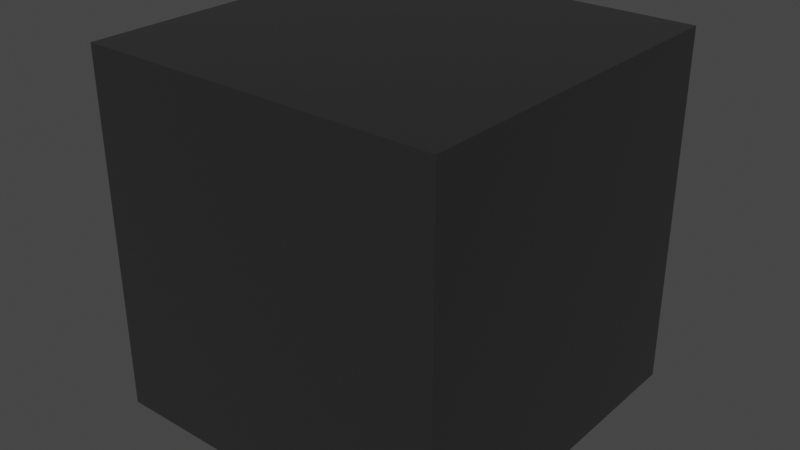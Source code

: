 # Source: VALORANT_Agent.blend  (saved by Blender 3.5.10; exported with 4.5.12 LTS)
import bpy
from mathutils import Matrix  # noqa: F401  (used for matrix-valued properties, if any)

bpy.ops.wm.read_factory_settings(use_empty=True)
scene = bpy.context.scene
scene.name = 'Scene'

# ---- collections
col_collection = bpy.data.collections.new('Collection'); scene.collection.children.link(col_collection)

# ---- materials (node trees are filled in below, after node groups)
mat_material = bpy.data.materials.new('Material')
mat_material.use_transparent_shadow = False

# ---- node groups
ng_3p_eyeoverlay_mat = bpy.data.node_groups.new('3P_EyeOverlay_Mat', 'ShaderNodeTree')
_s = ng_3p_eyeoverlay_mat.interface.new_socket(name='BSDF', in_out='OUTPUT', socket_type='NodeSocketShader')
_s = ng_3p_eyeoverlay_mat.interface.new_socket(name='NEEDS "ALPHA HASHED" BLENDMODE', in_out='INPUT', socket_type='NodeSocketFloat')
_s.default_value = 1.0
_s.min_value = 0.0
_s.max_value = 1.0
_s = ng_3p_eyeoverlay_mat.interface.new_socket(name='OverlayTexture', in_out='INPUT', socket_type='NodeSocketColor')
_s.default_value = (0.8, 0.8, 0.8, 1.0)
_s = ng_3p_eyeoverlay_mat.interface.new_socket(name='OverlayTextureAlpha', in_out='INPUT', socket_type='NodeSocketFloat')
_s.subtype = 'FACTOR'
_s.default_value = 1.0
_s.min_value = 0.0
_s.max_value = 1.0
_N = ng_3p_eyeoverlay_mat.nodes; _L = ng_3p_eyeoverlay_mat.links
n0 = _N.new('ShaderNodeGamma'); n0.name = 'Gamma'; n0.location = (124, -32)
n0.inputs[1].default_value = 2.2
n1 = _N.new('NodeGroupOutput'); n1.name = 'Group Output'; n1.location = (650, 35)
n2 = _N.new('ShaderNodeBsdfPrincipled'); n2.name = 'Principled BSDF'; n2.location = (322, 43)
n2.distribution = 'GGX'
n2.subsurface_method = 'BURLEY'
n2.inputs[2].default_value = 1.0
n2.inputs[3].default_value = 1.45
n2.inputs[13].default_value = 0.0
n2.inputs[20].default_value = 0.0
n2.inputs[27].default_value = (0.0, 0.0, 0.0, 1.0)
n3 = _N.new('NodeGroupInput'); n3.name = 'Group Input'; n3.location = (-117, -35)
_L.new(n2.outputs[0], n1.inputs[0])
_L.new(n3.outputs[1], n0.inputs[0])
_L.new(n0.outputs[0], n2.inputs[0])
_L.new(n3.outputs[2], n2.inputs[4])
n1.is_active_output = True
ng_3p_character_mat_v5 = bpy.data.node_groups.new('3P_Character_Mat_V5', 'ShaderNodeTree')
_s = ng_3p_character_mat_v5.interface.new_socket(name='BSDF', in_out='OUTPUT', socket_type='NodeSocketShader')
_s = ng_3p_character_mat_v5.interface.new_socket(name='Albedo', in_out='INPUT', socket_type='NodeSocketColor')
_s.default_value = (0.03689, 0.0356, 0.03689, 1.0)
_s = ng_3p_character_mat_v5.interface.new_socket(name='MRAE', in_out='INPUT', socket_type='NodeSocketColor')
_s.default_value = (0.0, 0.2122, 0.5089, 1.0)
_s = ng_3p_character_mat_v5.interface.new_socket(name='Normal', in_out='INPUT', socket_type='NodeSocketColor')
_s.default_value = (0.5029, 0.5029, 1.0, 1.0)
_s = ng_3p_character_mat_v5.interface.new_socket(name='Normal Intensity', in_out='INPUT', socket_type='NodeSocketFloat')
_s.default_value = 1.0
_s.min_value = 0.0
_s.max_value = 10.0
_s = ng_3p_character_mat_v5.interface.new_socket(name='Decal Color Texture', in_out='INPUT', socket_type='NodeSocketColor')
_s.default_value = (0.03689, 0.0356, 0.03689, 1.0)
_s = ng_3p_character_mat_v5.interface.new_socket(name='Decal Mask Texture', in_out='INPUT', socket_type='NodeSocketFloat')
_s = ng_3p_character_mat_v5.interface.new_socket(name='Decal MRAE Texture', in_out='INPUT', socket_type='NodeSocketColor')
_s.default_value = (0.0, 0.2122, 0.5089, 1.0)
_s = ng_3p_character_mat_v5.interface.new_socket(name='Decal Normal Texture', in_out='INPUT', socket_type='NodeSocketColor')
_s.default_value = (0.5029, 0.5029, 1.0, 1.0)
_s = ng_3p_character_mat_v5.interface.new_socket(name='Decal Color', in_out='INPUT', socket_type='NodeSocketColor')
_s.default_value = (0.03689, 0.0356, 0.03689, 1.0)
_s = ng_3p_character_mat_v5.interface.new_socket(name='Subsurface Intensity', in_out='INPUT', socket_type='NodeSocketFloat')
_s.default_value = 0.035
_s = ng_3p_character_mat_v5.interface.new_socket(name='Skin Undercolor', in_out='INPUT', socket_type='NodeSocketColor')
_s.default_value = (1.0, 0.4735, 0.3095, 0.0)
_s = ng_3p_character_mat_v5.interface.new_socket(name='Fresnel Tint', in_out='INPUT', socket_type='NodeSocketColor')
_s.default_value = (1.0, 1.0, 1.0, 1.0)
_s = ng_3p_character_mat_v5.interface.new_socket(name='Fresnel Enemy Tint', in_out='INPUT', socket_type='NodeSocketColor')
_s.default_value = (1.0, 0.02519, 0.0, 1.0)
_s = ng_3p_character_mat_v5.interface.new_socket(name='Fresnel Ally Tint', in_out='INPUT', socket_type='NodeSocketColor')
_s.default_value = (0.4233, 0.6105, 0.6172, 1.0)
_s = ng_3p_character_mat_v5.interface.new_socket(name='Fresnel Off / On', in_out='INPUT', socket_type='NodeSocketFloat')
_s.min_value = 0.0
_s.max_value = 1.0
_s = ng_3p_character_mat_v5.interface.new_socket(name='Fresnel Enemy / Ally', in_out='INPUT', socket_type='NodeSocketFloat')
_s.min_value = 0.0
_s.max_value = 1.0
_s = ng_3p_character_mat_v5.interface.new_socket(name='Emissive Brightness', in_out='INPUT', socket_type='NodeSocketFloat')
_s.default_value = 30.0
_s.min_value = 0.0
_s.max_value = 100.0
_N = ng_3p_character_mat_v5.nodes; _L = ng_3p_character_mat_v5.links
n0 = _N.new('NodeGroupOutput'); n0.name = 'Group Output'; n0.location = (959, -22)
n1 = _N.new('ShaderNodeMix'); n1.name = 'Mix.014'; n1.location = (279, -126)
n1.hide = True
n1.data_type = 'RGBA'
n1.blend_type = 'MULTIPLY'
n1.inputs[0].default_value = 1.0
n2 = _N.new('ShaderNodeSeparateColor'); n2.name = 'Separate Color.002'; n2.location = (-1488, -416)
n2.hide = True
n3 = _N.new('ShaderNodeMath'); n3.name = 'Math'; n3.location = (-1325, -401)
n3.hide = True
n3.operation = 'MULTIPLY'
n3.inputs[1].default_value = 5.0
n4 = _N.new('ShaderNodeMath'); n4.name = 'Math.002'; n4.location = (-1321, -435)
n4.hide = True
n4.operation = 'MULTIPLY'
n4.inputs[1].default_value = 5.0
n5 = _N.new('ShaderNodeCombineColor'); n5.name = 'Combine Color'; n5.location = (-1139, -384)
n5.hide = True
n6 = _N.new('ShaderNodeVertexColor'); n6.name = 'Color Attribute'; n6.location = (-1309, -1011)
n6.layer_name = 'PSKVTXCOL_0'
n7 = _N.new('ShaderNodeSeparateColor'); n7.name = 'Separate Color.001'; n7.location = (-1137, -914)
n8 = _N.new('ShaderNodeMix'); n8.name = 'Mix.003'; n8.location = (-1498, -608)
n8.hide = True
n8.data_type = 'RGBA'
n9 = _N.new('ShaderNodeGamma'); n9.name = 'Gamma'; n9.location = (-511, -327)
n9.hide = True
n9.inputs[1].default_value = 2.2
n10 = _N.new('ShaderNodeMath'); n10.name = 'Math.003'; n10.location = (87, -374)
n10.hide = True
n10.inputs[1].default_value = 0.46
n11 = _N.new('ShaderNodeClamp'); n11.name = 'Clamp.001'; n11.location = (-113, -365)
n11.hide = True
n11.inputs[2].default_value = 0.54
n12 = _N.new('ShaderNodeSeparateColor'); n12.name = 'Separate Color.003'; n12.location = (-333, -370)
n12.hide = True
n13 = _N.new('ShaderNodeClamp'); n13.name = 'Clamp'; n13.location = (-200, -472)
n13.hide = True
n13.inputs[1].default_value = 0.54
n14 = _N.new('ShaderNodeMix'); n14.name = 'Mix.002'; n14.location = (-951, -325)
n14.hide = True
n14.data_type = 'RGBA'
n15 = _N.new('ShaderNodeMix'); n15.name = 'Mix.005'; n15.location = (-943, -150)
n15.hide = True
n15.data_type = 'RGBA'
n15.blend_type = 'MULTIPLY'
n15.inputs[0].default_value = 1.0
n16 = _N.new('ShaderNodeMix'); n16.name = 'Mix.001'; n16.location = (-516, -135)
n16.hide = True
n16.data_type = 'RGBA'
n17 = _N.new('ShaderNodeMath'); n17.name = 'Math.001'; n17.location = (2, -480)
n17.hide = True
n17.operation = 'SUBTRACT'
n17.inputs[1].default_value = 0.54
n18 = _N.new('ShaderNodeBsdfPrincipled'); n18.name = 'Principled BSDF'; n18.location = (934, -32)
n18.width = 234
n18.distribution = 'GGX'
n18.subsurface_method = 'RANDOM_WALK_SKIN'
n18.inputs[3].default_value = 1.45
n18.inputs[8].default_value = 1.0
n18.inputs[9].default_value = (0.18, 0.05, 0.05)
n19 = _N.new('ShaderNodeNormalMap'); n19.name = 'Normal Map'; n19.location = (302, -626)
n19.hide = True
n20 = _N.new('ShaderNodeRGBCurve'); n20.name = 'RGB Curves'; n20.location = (23, -630)
n20.hide = True
_c = n20.mapping.curves[1]
while len(_c.points) > 2: _c.points.remove(_c.points[-1])
_c.points[0].location = (0.0, 1.0); _c.points[0].handle_type = 'AUTO'
_c.points[1].location = (1.0, 0.0); _c.points[1].handle_type = 'AUTO'
n20.mapping.update()
n21 = _N.new('ShaderNodeMix'); n21.name = 'Mix.012'; n21.location = (-354, -589)
n21.hide = True
n21.data_type = 'RGBA'
n21.blend_type = 'MULTIPLY'
n21.inputs[0].default_value = 1.0
n22 = _N.new('ShaderNodeMix'); n22.name = 'Mix.010'; n22.location = (-953, -492)
n22.hide = True
n22.data_type = 'RGBA'
n22.inputs[6].default_value = (0.0, 0.0, 0.0, 1.0)
n23 = _N.new('ShaderNodeMix'); n23.name = 'Mix.013'; n23.location = (-952, -448)
n23.hide = True
n23.data_type = 'RGBA'
n23.inputs[6].default_value = (0.0, 0.0, 0.0, 1.0)
n24 = _N.new('ShaderNodeMix'); n24.name = 'Mix.007'; n24.location = (-511, -711)
n24.hide = True
n24.data_type = 'RGBA'
n24.blend_type = 'MULTIPLY'
n24.inputs[0].default_value = 1.0
n25 = _N.new('ShaderNodeMix'); n25.name = 'Mix.008'; n25.location = (-717, -654)
n25.hide = True
n25.data_type = 'RGBA'
n26 = _N.new('ShaderNodeMix'); n26.name = 'Mix.009'; n26.location = (-939, -711)
n26.hide = True
n26.data_type = 'RGBA'
n26.inputs[6].default_value = (0.0, 0.0, 0.0, 1.0)
n27 = _N.new('ShaderNodeMix'); n27.name = 'Mix.016'; n27.location = (746, -546)
n27.hide = True
n27.data_type = 'RGBA'
n27.blend_type = 'ADD'
n27.inputs[0].default_value = 1.0
n28 = _N.new('ShaderNodeMix'); n28.name = 'Mix.015'; n28.location = (462, -481)
n28.hide = True
n28.data_type = 'RGBA'
n28.blend_type = 'MULTIPLY'
n28.clamp_factor = False
n28.inputs[0].default_value = 1.0
n29 = _N.new('ShaderNodeMix'); n29.name = 'Mix.011'; n29.location = (-146, -553)
n29.hide = True
n29.data_type = 'RGBA'
n29.blend_type = 'MULTIPLY'
n29.inputs[0].default_value = 1.0
n30 = _N.new('NodeGroupInput'); n30.name = 'Group Input'; n30.location = (-1665, -261)
n31 = _N.new('ShaderNodeMath'); n31.name = 'Math.004'; n31.location = (237, -488)
n31.hide = True
n31.operation = 'MULTIPLY'
n31.inputs[1].default_value = 15.0
n32 = _N.new('ShaderNodeMath'); n32.name = 'Math.005'; n32.location = (-719, -717)
n32.operation = 'MULTIPLY'
n32.inputs[1].default_value = 15.0
n33 = _N.new('ShaderNodeFresnel'); n33.name = 'Fresnel'; n33.location = (-1136, -703)
n33.inputs[0].default_value = 1.09
n34 = _N.new('ShaderNodeSeparateColor'); n34.name = 'Separate Color'; n34.location = (-333, -206)
n35 = _N.new('ShaderNodeMath'); n35.name = 'Math.007'; n35.location = (678, -287)
n35.hide = True
n35.operation = 'MULTIPLY'
n35.inputs[1].default_value = 0.75
n36 = _N.new('ShaderNodeMath'); n36.name = 'Math.006'; n36.location = (362, -282)
n36.hide = True
n36.operation = 'SUBTRACT'
n36.inputs[0].default_value = 1.0
n37 = _N.new('ShaderNodeMix'); n37.name = 'Mix'; n37.location = (764, -152)
n37.data_type = 'RGBA'
_L.new(n34.outputs[0], n18.inputs[1])
_L.new(n19.outputs[0], n18.inputs[5])
_L.new(n30.outputs[3], n19.inputs[0])
_L.new(n20.outputs[0], n19.inputs[1])
_L.new(n30.outputs[5], n14.inputs[0])
_L.new(n30.outputs[5], n8.inputs[0])
_L.new(n30.outputs[7], n8.inputs[7])
_L.new(n30.outputs[2], n8.inputs[6])
_L.new(n8.outputs[2], n20.inputs[1])
_L.new(n18.outputs[0], n0.inputs[0])
_L.new(n30.outputs[1], n14.inputs[6])
_L.new(n30.outputs[5], n16.inputs[0])
_L.new(n30.outputs[0], n16.inputs[6])
_L.new(n15.outputs[2], n16.inputs[7])
_L.new(n30.outputs[4], n15.inputs[6])
_L.new(n30.outputs[8], n15.inputs[7])
_L.new(n30.outputs[15], n25.inputs[0])
_L.new(n25.outputs[2], n24.inputs[7])
_L.new(n30.outputs[12], n25.inputs[6])
_L.new(n30.outputs[13], n25.inputs[7])
_L.new(n7.outputs[1], n22.inputs[0])
_L.new(n30.outputs[10], n22.inputs[7])
_L.new(n6.outputs[0], n7.inputs[0])
_L.new(n30.outputs[11], n29.inputs[6])
_L.new(n21.outputs[2], n29.inputs[7])
_L.new(n7.outputs[1], n23.inputs[0])
_L.new(n30.outputs[9], n23.inputs[7])
_L.new(n16.outputs[2], n1.inputs[6])
_L.new(n7.outputs[0], n26.inputs[0])
_L.new(n24.outputs[2], n21.inputs[7])
_L.new(n30.outputs[14], n21.inputs[6])
_L.new(n30.outputs[6], n2.inputs[0])
_L.new(n2.outputs[0], n3.inputs[0])
_L.new(n2.outputs[2], n4.inputs[0])
_L.new(n34.outputs[2], n18.inputs[2])
_L.new(n3.outputs[0], n5.inputs[0])
_L.new(n2.outputs[1], n5.inputs[1])
_L.new(n4.outputs[0], n5.inputs[2])
_L.new(n5.outputs[0], n14.inputs[7])
_L.new(n9.outputs[0], n34.inputs[0])
_L.new(n14.outputs[2], n12.inputs[0])
_L.new(n14.outputs[2], n9.inputs[0])
_L.new(n12.outputs[1], n13.inputs[0])
_L.new(n13.outputs[0], n17.inputs[0])
_L.new(n12.outputs[1], n11.inputs[0])
_L.new(n11.outputs[0], n10.inputs[0])
_L.new(n10.outputs[0], n1.inputs[7])
_L.new(n16.outputs[2], n28.inputs[6])
_L.new(n17.outputs[0], n31.inputs[0])
_L.new(n31.outputs[0], n28.inputs[7])
_L.new(n27.outputs[2], n18.inputs[27])
_L.new(n28.outputs[2], n27.inputs[6])
_L.new(n29.outputs[2], n27.inputs[7])
_L.new(n26.outputs[2], n32.inputs[0])
_L.new(n32.outputs[0], n24.inputs[6])
_L.new(n30.outputs[16], n18.inputs[28])
_L.new(n33.outputs[0], n26.inputs[7])
_L.new(n34.outputs[2], n36.inputs[1])
_L.new(n36.outputs[0], n35.inputs[0])
_L.new(n35.outputs[0], n18.inputs[13])
_L.new(n1.outputs[2], n37.inputs[6])
_L.new(n22.outputs[2], n37.inputs[7])
_L.new(n23.outputs[2], n37.inputs[0])
_L.new(n23.outputs[2], n18.inputs[10])
_L.new(n37.outputs[2], n18.inputs[0])
n0.is_active_output = True

# ---- material node trees
mat_material.use_nodes = True; mat_material.node_tree.nodes.clear()
_N = mat_material.node_tree.nodes; _L = mat_material.node_tree.links
n0 = _N.new('ShaderNodeOutputMaterial'); n0.name = 'Material Output'; n0.location = (249, 272)
n1 = _N.new('ShaderNodeGroup'); n1.name = 'Group.001'; n1.location = (-134, 248)
n1.node_tree = ng_3p_eyeoverlay_mat
n1.inputs[0].default_value = 1.0
n1.inputs[1].default_value = (0.8, 0.8, 0.8, 1.0)
n1.inputs[2].default_value = 1.0
n2 = _N.new('ShaderNodeGroup'); n2.name = 'Group'; n2.location = (61, 249)
n2.node_tree = ng_3p_character_mat_v5
n2.inputs[0].default_value = (0.03689, 0.0356, 0.03689, 1.0)
n2.inputs[1].default_value = (0.0, 0.2122, 0.5089, 1.0)
n2.inputs[2].default_value = (0.5029, 0.5029, 1.0, 1.0)
n2.inputs[3].default_value = 1.0
n2.inputs[4].default_value = (0.03689, 0.0356, 0.03689, 1.0)
n2.inputs[5].default_value = 0.0
n2.inputs[6].default_value = (0.0, 0.2122, 0.5089, 1.0)
n2.inputs[7].default_value = (0.5029, 0.5029, 1.0, 1.0)
n2.inputs[8].default_value = (0.03689, 0.0356, 0.03689, 1.0)
n2.inputs[9].default_value = 0.035
n2.inputs[10].default_value = (1.0, 0.4735, 0.3095, 0.0)
n2.inputs[11].default_value = (1.0, 1.0, 1.0, 1.0)
n2.inputs[12].default_value = (1.0, 0.02519, 0.0, 1.0)
n2.inputs[13].default_value = (0.4233, 0.6105, 0.6172, 1.0)
n2.inputs[14].default_value = 0.0
n2.inputs[15].default_value = 0.0
n2.inputs[16].default_value = 30.0
_L.new(n2.outputs[0], n0.inputs[0])
n0.is_active_output = True

# ---- world
world_world = bpy.data.worlds.new('World'); scene.world = world_world
world_world.use_nodes = True; world_world.node_tree.nodes.clear()
_N = world_world.node_tree.nodes; _L = world_world.node_tree.links
n0 = _N.new('ShaderNodeOutputWorld'); n0.name = 'World Output'; n0.location = (300, 300)
n1 = _N.new('ShaderNodeBackground'); n1.name = 'Background'; n1.location = (10, 300)
n1.inputs[0].default_value = (0.05088, 0.05088, 0.05088, 1.0)
_L.new(n1.outputs[0], n0.inputs[0])
n0.is_active_output = True
world_world.color = (0.05088, 0.05088, 0.05088)
world_world.use_sun_shadow = False
world_world.sun_shadow_jitter_overblur = 0.0

# ---- meshes
me_cube = bpy.data.meshes.new('Cube')
me_cube.from_pydata([(-1.0, -1.0, -1.0), (-1.0, -1.0, 1.0), (-1.0, 1.0, -1.0), (-1.0, 1.0, 1.0), (1.0, -1.0, -1.0), (1.0, -1.0, 1.0), (1.0, 1.0, -1.0), (1.0, 1.0, 1.0)], [], [(0, 1, 3, 2), (2, 3, 7, 6), (6, 7, 5, 4), (4, 5, 1, 0), (2, 6, 4, 0), (7, 3, 1, 5)])
_uv = me_cube.uv_layers.new(name='UVMap')
_uv.uv.foreach_set('vector', [0.375, 0.0, 0.625, 0.0, 0.625, 0.25, 0.375, 0.25, 0.375, 0.25, 0.625, 0.25, 0.625, 0.5, 0.375, 0.5, 0.375, 0.5, 0.625, 0.5, 0.625, 0.75, 0.375, 0.75, 0.375, 0.75, 0.625, 0.75, 0.625, 1.0, 0.375, 1.0, 0.125, 0.5, 0.375, 0.5, 0.375, 0.75, 0.125, 0.75, 0.625, 0.5, 0.875, 0.5, 0.875, 0.75, 0.625, 0.75])
me_cube.materials.append(mat_material)
me_cube.update()

# ---- objects
ob_cube = bpy.data.objects.new('Cube', me_cube)

# ---- transforms, parenting, visibility, modifiers, constraints
ob_cube.location = (0.0, 0.0, 0.0)

# ---- collection membership
col_collection.objects.link(ob_cube)

# ---- scene / render settings (as saved in the file)
scene.frame_start = 1; scene.frame_end = 250; scene.frame_set(1)
scene.render.engine = 'BLENDER_EEVEE_NEXT'
scene.cycles.sampling_pattern = 'TABULATED_SOBOL'
scene.view_settings.view_transform = 'Filmic'
bpy.context.view_layer.update()

# ---- added for rendering (the .blend has no active camera and no usable light): camera, sun
cam_auto = bpy.data.cameras.new('AutoCamera')
cam_auto.lens = 50.0
cam_auto.sensor_width = 36.0
cam_auto.clip_end = 1000.0
ob_auto_camera = bpy.data.objects.new('AutoCamera', cam_auto)
scene.collection.objects.link(ob_auto_camera)
ob_auto_camera.location = (3.20507, -3.84609, 2.56406)
ob_auto_camera.rotation_euler = (1.09748, -7.21219e-08, 0.694738)
scene.camera = ob_auto_camera
light_auto_sun = bpy.data.lights.new('AutoSun', 'SUN')
light_auto_sun.energy = 3.0
light_auto_sun.angle = 0.0523599
ob_auto_sun = bpy.data.objects.new('AutoSun', light_auto_sun)
scene.collection.objects.link(ob_auto_sun)
ob_auto_sun.rotation_euler = (0.872665, 0.174533, 0.523599)
bpy.context.view_layer.update()
